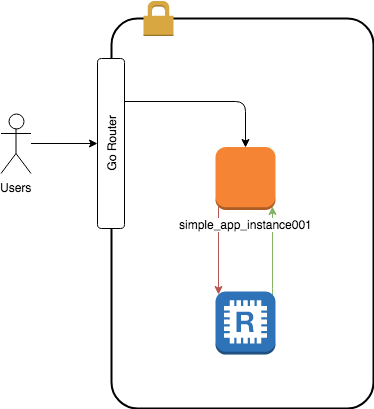

The diagram above was exported from draw.io. Its source (the exported page's mxGraphModel, read from the mxfile embedded in the PNG):
<mxGraphModel dx="1398" dy="773" grid="1" gridSize="10" guides="1" tooltips="1" connect="1" arrows="1" fold="1" page="1" pageScale="1" pageWidth="1100" pageHeight="850" background="#ffffff" math="0" shadow="0">
  <root>
    <mxCell id="TdJuWUMDsQDphtTx4mfz-0" />
    <mxCell id="TdJuWUMDsQDphtTx4mfz-1" parent="TdJuWUMDsQDphtTx4mfz-0" />
    <mxCell id="TdJuWUMDsQDphtTx4mfz-2" value="" style="rounded=1;arcSize=10;dashed=0;strokeColor=#000000;fillColor=none;gradientColor=none;strokeWidth=2;" vertex="1" parent="TdJuWUMDsQDphtTx4mfz-1">
      <mxGeometry x="268" y="120" width="262" height="390" as="geometry" />
    </mxCell>
    <mxCell id="TdJuWUMDsQDphtTx4mfz-15" value="" style="endArrow=classic;html=1;exitX=0.05;exitY=0.95;exitDx=0;exitDy=0;exitPerimeter=0;fillColor=#f8cecc;strokeColor=#b85450;entryX=0.05;entryY=0.05;entryDx=0;entryDy=0;entryPerimeter=0;" edge="1" parent="TdJuWUMDsQDphtTx4mfz-1" source="TdJuWUMDsQDphtTx4mfz-9" target="TdJuWUMDsQDphtTx4mfz-13">
      <mxGeometry width="50" height="50" relative="1" as="geometry">
        <mxPoint x="222" y="460" as="sourcePoint" />
        <mxPoint x="375" y="430" as="targetPoint" />
      </mxGeometry>
    </mxCell>
    <mxCell id="TdJuWUMDsQDphtTx4mfz-27" value="" style="endArrow=classic;html=1;exitX=0.95;exitY=0.05;exitDx=0;exitDy=0;exitPerimeter=0;fillColor=#d5e8d4;strokeColor=#82b366;entryX=0.95;entryY=0.95;entryDx=0;entryDy=0;entryPerimeter=0;" edge="1" parent="TdJuWUMDsQDphtTx4mfz-1" source="TdJuWUMDsQDphtTx4mfz-13" target="TdJuWUMDsQDphtTx4mfz-9">
      <mxGeometry width="50" height="50" relative="1" as="geometry">
        <mxPoint x="439.2857142857142" y="318.28571428571433" as="sourcePoint" />
        <mxPoint x="639.2857142857142" y="553.1428571428571" as="targetPoint" />
        <Array as="points">
          <mxPoint x="429" y="400" />
        </Array>
      </mxGeometry>
    </mxCell>
    <mxCell id="TdJuWUMDsQDphtTx4mfz-5" value="Users&lt;br&gt;" style="shape=umlActor;verticalLabelPosition=bottom;labelBackgroundColor=#ffffff;verticalAlign=top;html=1;outlineConnect=0;" vertex="1" parent="TdJuWUMDsQDphtTx4mfz-1">
      <mxGeometry x="157.5" y="215" width="30" height="60" as="geometry" />
    </mxCell>
    <mxCell id="TdJuWUMDsQDphtTx4mfz-6" value="" style="dashed=0;html=1;shape=mxgraph.aws3.permissions;fillColor=#D9A741;gradientColor=none;dashed=0;" vertex="1" parent="TdJuWUMDsQDphtTx4mfz-1">
      <mxGeometry x="300" y="102.5" width="30" height="35" as="geometry" />
    </mxCell>
    <mxCell id="TdJuWUMDsQDphtTx4mfz-7" value="Go Router" style="rounded=1;whiteSpace=wrap;html=1;rotation=-90;" vertex="1" parent="TdJuWUMDsQDphtTx4mfz-1">
      <mxGeometry x="182.5" y="231.5" width="170" height="27" as="geometry" />
    </mxCell>
    <mxCell id="TdJuWUMDsQDphtTx4mfz-8" value="" style="endArrow=classic;html=1;entryX=0.5;entryY=0;entryDx=0;entryDy=0;" edge="1" parent="TdJuWUMDsQDphtTx4mfz-1" target="TdJuWUMDsQDphtTx4mfz-7">
      <mxGeometry width="50" height="50" relative="1" as="geometry">
        <mxPoint x="187.5" y="245" as="sourcePoint" />
        <mxPoint x="197.5" y="395" as="targetPoint" />
      </mxGeometry>
    </mxCell>
    <mxCell id="TdJuWUMDsQDphtTx4mfz-9" value="&lt;span style=&quot;background-color: rgb(255 , 255 , 255)&quot;&gt;simple_app_instance001&lt;/span&gt;&lt;br&gt;" style="outlineConnect=0;dashed=0;verticalLabelPosition=bottom;verticalAlign=top;align=center;html=1;shape=mxgraph.aws3.instance;fillColor=#F58534;gradientColor=none;" vertex="1" parent="TdJuWUMDsQDphtTx4mfz-1">
      <mxGeometry x="372" y="248.5" width="60" height="63" as="geometry" />
    </mxCell>
    <mxCell id="TdJuWUMDsQDphtTx4mfz-12" value="" style="endArrow=classic;html=1;exitX=0.75;exitY=1;exitDx=0;exitDy=0;entryX=0.5;entryY=0;entryDx=0;entryDy=0;entryPerimeter=0;" edge="1" parent="TdJuWUMDsQDphtTx4mfz-1" source="TdJuWUMDsQDphtTx4mfz-7" target="TdJuWUMDsQDphtTx4mfz-9">
      <mxGeometry width="50" height="50" relative="1" as="geometry">
        <mxPoint x="58" y="290" as="sourcePoint" />
        <mxPoint x="98" y="330" as="targetPoint" />
        <Array as="points">
          <mxPoint x="402" y="203" />
        </Array>
      </mxGeometry>
    </mxCell>
    <mxCell id="TdJuWUMDsQDphtTx4mfz-13" value="" style="outlineConnect=0;dashed=0;verticalLabelPosition=bottom;verticalAlign=top;align=center;html=1;shape=mxgraph.aws3.redis;fillColor=#2E73B8;gradientColor=none;" vertex="1" parent="TdJuWUMDsQDphtTx4mfz-1">
      <mxGeometry x="372" y="393" width="60" height="63" as="geometry" />
    </mxCell>
  </root>
</mxGraphModel>